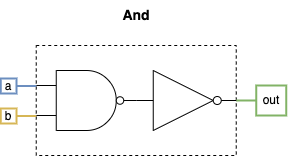

The diagram above was exported from draw.io. Its source (the exported page's mxGraphModel, read from the mxfile embedded in the PNG):
<mxGraphModel dx="1109" dy="859" grid="1" gridSize="10" guides="1" tooltips="1" connect="1" arrows="1" fold="1" page="1" pageScale="1" pageWidth="850" pageHeight="1100" math="0" shadow="0">
  <root>
    <mxCell id="0" />
    <mxCell id="1" parent="0" />
    <mxCell id="2" value="&lt;font style=&quot;font-size: 14px;&quot;&gt;&lt;b&gt;And&lt;/b&gt;&lt;/font&gt;" style="text;html=1;align=center;verticalAlign=middle;whiteSpace=wrap;rounded=0;" vertex="1" parent="1">
      <mxGeometry x="570.75" y="115" width="60" height="30" as="geometry" />
    </mxCell>
    <mxCell id="3" value="" style="rounded=0;whiteSpace=wrap;html=1;dashed=1;" vertex="1" parent="1">
      <mxGeometry x="500.75" y="160" width="200" height="110" as="geometry" />
    </mxCell>
    <mxCell id="4" value="out" style="text;html=1;align=center;verticalAlign=middle;whiteSpace=wrap;rounded=0;fillColor=none;strokeColor=#82b366;strokeWidth=2;" vertex="1" parent="1">
      <mxGeometry x="720.75" y="200" width="30" height="30" as="geometry" />
    </mxCell>
    <mxCell id="5" value="" style="verticalLabelPosition=bottom;shadow=0;dashed=0;align=center;html=1;verticalAlign=top;shape=mxgraph.electrical.logic_gates.logic_gate;operation=and;negating=1;negSize=0.15;" vertex="1" parent="1">
      <mxGeometry x="500.75" y="185" width="100" height="60" as="geometry" />
    </mxCell>
    <mxCell id="6" style="edgeStyle=orthogonalEdgeStyle;shape=connector;rounded=0;orthogonalLoop=1;jettySize=auto;html=1;exitX=1;exitY=0.5;exitDx=0;exitDy=0;exitPerimeter=0;entryX=0;entryY=0.5;entryDx=0;entryDy=0;strokeColor=#82b366;align=center;verticalAlign=middle;fontFamily=Helvetica;fontSize=11;fontColor=default;labelBackgroundColor=default;startFill=0;endArrow=none;fillColor=#d5e8d4;strokeWidth=2;" edge="1" source="7" target="4" parent="1">
      <mxGeometry relative="1" as="geometry" />
    </mxCell>
    <mxCell id="7" value="" style="verticalLabelPosition=bottom;shadow=0;dashed=0;align=center;html=1;verticalAlign=top;shape=mxgraph.electrical.logic_gates.inverter_2" vertex="1" parent="1">
      <mxGeometry x="600.75" y="185" width="100" height="60" as="geometry" />
    </mxCell>
    <mxCell id="8" style="edgeStyle=orthogonalEdgeStyle;rounded=0;orthogonalLoop=1;jettySize=auto;html=1;exitX=1;exitY=0.5;exitDx=0;exitDy=0;exitPerimeter=0;entryX=0;entryY=0.5;entryDx=0;entryDy=0;entryPerimeter=0;endArrow=none;startFill=0;" edge="1" source="5" target="7" parent="1">
      <mxGeometry relative="1" as="geometry" />
    </mxCell>
    <mxCell id="9" value="b" style="text;html=1;align=center;verticalAlign=middle;whiteSpace=wrap;rounded=0;fillColor=none;strokeColor=#d6b656;strokeWidth=2;" vertex="1" parent="1">
      <mxGeometry x="465.25" y="223" width="15.75" height="15" as="geometry" />
    </mxCell>
    <mxCell id="10" value="a" style="text;html=1;align=center;verticalAlign=middle;whiteSpace=wrap;rounded=0;fillColor=none;strokeColor=#6c8ebf;strokeWidth=2;" vertex="1" parent="1">
      <mxGeometry x="465.25" y="193" width="15.75" height="15" as="geometry" />
    </mxCell>
    <mxCell id="11" style="edgeStyle=orthogonalEdgeStyle;shape=connector;rounded=0;orthogonalLoop=1;jettySize=auto;html=1;exitX=1;exitY=0.5;exitDx=0;exitDy=0;entryX=0;entryY=0.25;entryDx=0;entryDy=0;entryPerimeter=0;strokeColor=#6c8ebf;align=center;verticalAlign=middle;fontFamily=Helvetica;fontSize=11;fontColor=default;labelBackgroundColor=default;startFill=0;endArrow=none;fillColor=#dae8fc;strokeWidth=2;" edge="1" source="10" target="5" parent="1">
      <mxGeometry relative="1" as="geometry" />
    </mxCell>
    <mxCell id="12" style="edgeStyle=orthogonalEdgeStyle;shape=connector;rounded=0;orthogonalLoop=1;jettySize=auto;html=1;exitX=1;exitY=0.5;exitDx=0;exitDy=0;entryX=0;entryY=0.75;entryDx=0;entryDy=0;entryPerimeter=0;strokeColor=#d6b656;align=center;verticalAlign=middle;fontFamily=Helvetica;fontSize=11;fontColor=default;labelBackgroundColor=default;startFill=0;endArrow=none;fillColor=#fff2cc;strokeWidth=2;" edge="1" source="9" target="5" parent="1">
      <mxGeometry relative="1" as="geometry" />
    </mxCell>
  </root>
</mxGraphModel>